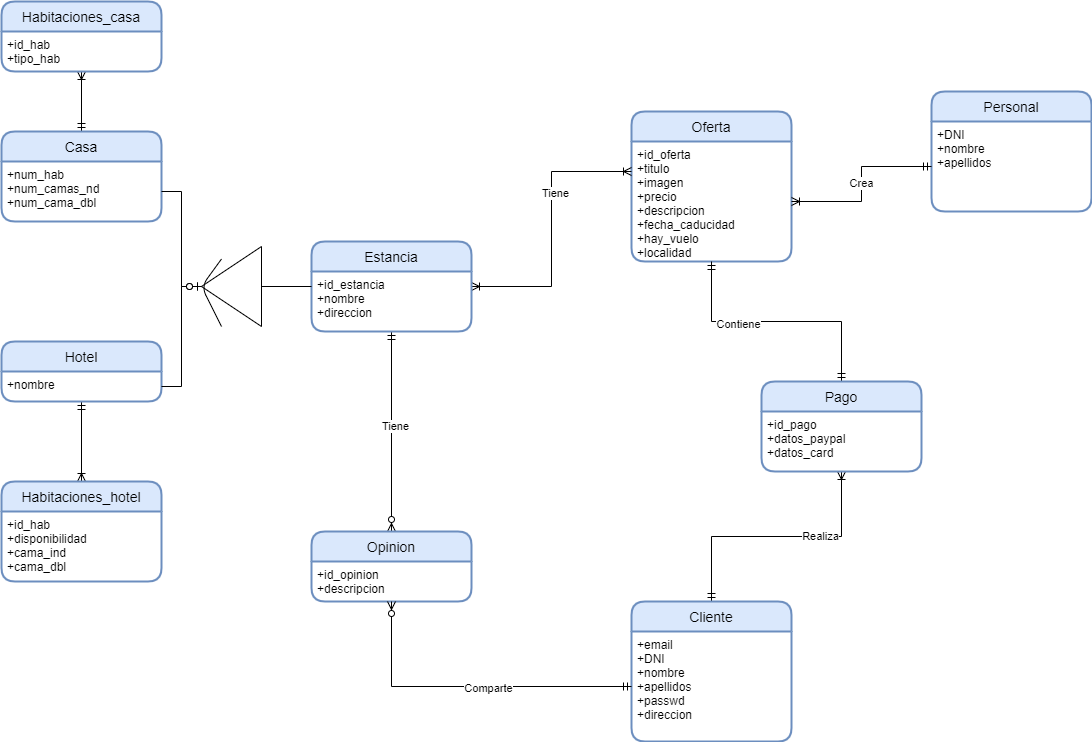

The diagram above was exported from draw.io. Its source (the exported page's mxGraphModel, read from the mxfile embedded in the PNG):
<mxGraphModel dx="2359" dy="836" grid="1" gridSize="10" guides="1" tooltips="1" connect="1" arrows="1" fold="1" page="1" pageScale="1" pageWidth="850" pageHeight="1100" math="0" shadow="0" extFonts="Permanent Marker^https://fonts.googleapis.com/css?family=Permanent+Marker">
  <root>
    <mxCell id="0" />
    <mxCell id="1" parent="0" />
    <mxCell id="uZ-42cMQ-bZse3QOp9NN-39" value="Oferta" style="swimlane;childLayout=stackLayout;horizontal=1;startSize=30;horizontalStack=0;rounded=1;fontSize=14;fontStyle=0;strokeWidth=2;resizeParent=0;resizeLast=1;shadow=0;dashed=0;align=center;swimlaneFillColor=#ffffff;fillColor=#dae8fc;strokeColor=#6c8ebf;" vertex="1" parent="1">
      <mxGeometry x="390" y="120" width="160" height="150" as="geometry" />
    </mxCell>
    <mxCell id="uZ-42cMQ-bZse3QOp9NN-40" value="+id_oferta&#10;+titulo&#10;+imagen&#10;+precio&#10;+descripcion&#10;+fecha_caducidad&#10;+hay_vuelo&#10;+localidad" style="align=left;strokeColor=none;fillColor=none;spacingLeft=4;fontSize=12;verticalAlign=top;resizable=0;rotatable=0;part=1;" vertex="1" parent="uZ-42cMQ-bZse3QOp9NN-39">
      <mxGeometry y="30" width="160" height="120" as="geometry" />
    </mxCell>
    <mxCell id="uZ-42cMQ-bZse3QOp9NN-42" value="Personal" style="swimlane;childLayout=stackLayout;horizontal=1;startSize=30;horizontalStack=0;rounded=1;fontSize=14;fontStyle=0;strokeWidth=2;resizeParent=0;resizeLast=1;shadow=0;dashed=0;align=center;swimlaneFillColor=#ffffff;fillColor=#dae8fc;strokeColor=#6c8ebf;" vertex="1" parent="1">
      <mxGeometry x="690" y="100" width="160" height="120" as="geometry" />
    </mxCell>
    <mxCell id="uZ-42cMQ-bZse3QOp9NN-43" value="+DNI&#10;+nombre&#10;+apellidos" style="align=left;strokeColor=none;fillColor=none;spacingLeft=4;fontSize=12;verticalAlign=top;resizable=0;rotatable=0;part=1;" vertex="1" parent="uZ-42cMQ-bZse3QOp9NN-42">
      <mxGeometry y="30" width="160" height="90" as="geometry" />
    </mxCell>
    <mxCell id="uZ-42cMQ-bZse3QOp9NN-84" style="edgeStyle=orthogonalEdgeStyle;rounded=0;orthogonalLoop=1;jettySize=auto;html=1;entryX=0.5;entryY=1;entryDx=0;entryDy=0;startArrow=ERmandOne;startFill=0;endArrow=ERoneToMany;endFill=0;" edge="1" parent="1" source="uZ-42cMQ-bZse3QOp9NN-44" target="uZ-42cMQ-bZse3QOp9NN-58">
      <mxGeometry relative="1" as="geometry" />
    </mxCell>
    <mxCell id="uZ-42cMQ-bZse3QOp9NN-87" value="Realiza" style="edgeLabel;html=1;align=center;verticalAlign=middle;resizable=0;points=[];" vertex="1" connectable="0" parent="uZ-42cMQ-bZse3QOp9NN-84">
      <mxGeometry x="0.3333" y="1" relative="1" as="geometry">
        <mxPoint as="offset" />
      </mxGeometry>
    </mxCell>
    <mxCell id="uZ-42cMQ-bZse3QOp9NN-44" value="Cliente" style="swimlane;childLayout=stackLayout;horizontal=1;startSize=30;horizontalStack=0;rounded=1;fontSize=14;fontStyle=0;strokeWidth=2;resizeParent=0;resizeLast=1;shadow=0;dashed=0;align=center;swimlaneFillColor=#ffffff;fillColor=#dae8fc;strokeColor=#6c8ebf;" vertex="1" parent="1">
      <mxGeometry x="390" y="610" width="160" height="140" as="geometry" />
    </mxCell>
    <mxCell id="uZ-42cMQ-bZse3QOp9NN-45" value="+email&#10;+DNI&#10;+nombre&#10;+apellidos&#10;+passwd&#10;+direccion" style="align=left;strokeColor=none;fillColor=none;spacingLeft=4;fontSize=12;verticalAlign=top;resizable=0;rotatable=0;part=1;" vertex="1" parent="uZ-42cMQ-bZse3QOp9NN-44">
      <mxGeometry y="30" width="160" height="110" as="geometry" />
    </mxCell>
    <mxCell id="uZ-42cMQ-bZse3QOp9NN-48" value="Crea" style="edgeStyle=orthogonalEdgeStyle;rounded=0;orthogonalLoop=1;jettySize=auto;html=1;exitX=1;exitY=0.5;exitDx=0;exitDy=0;entryX=0;entryY=0.5;entryDx=0;entryDy=0;endArrow=ERmandOne;endFill=0;startArrow=ERoneToMany;startFill=0;" edge="1" parent="1" source="uZ-42cMQ-bZse3QOp9NN-40" target="uZ-42cMQ-bZse3QOp9NN-43">
      <mxGeometry relative="1" as="geometry" />
    </mxCell>
    <mxCell id="uZ-42cMQ-bZse3QOp9NN-85" style="edgeStyle=orthogonalEdgeStyle;rounded=0;orthogonalLoop=1;jettySize=auto;html=1;startArrow=ERmandOne;startFill=0;endArrow=ERmandOne;endFill=0;" edge="1" parent="1" source="uZ-42cMQ-bZse3QOp9NN-57" target="uZ-42cMQ-bZse3QOp9NN-40">
      <mxGeometry relative="1" as="geometry" />
    </mxCell>
    <mxCell id="uZ-42cMQ-bZse3QOp9NN-86" value="Contiene" style="edgeLabel;html=1;align=center;verticalAlign=middle;resizable=0;points=[];" vertex="1" connectable="0" parent="uZ-42cMQ-bZse3QOp9NN-85">
      <mxGeometry x="0.3129" y="2" relative="1" as="geometry">
        <mxPoint as="offset" />
      </mxGeometry>
    </mxCell>
    <mxCell id="uZ-42cMQ-bZse3QOp9NN-57" value="Pago" style="swimlane;childLayout=stackLayout;horizontal=1;startSize=30;horizontalStack=0;rounded=1;fontSize=14;fontStyle=0;strokeWidth=2;resizeParent=0;resizeLast=1;shadow=0;dashed=0;align=center;swimlaneFillColor=#ffffff;fillColor=#dae8fc;strokeColor=#6c8ebf;" vertex="1" parent="1">
      <mxGeometry x="520" y="390" width="160" height="90" as="geometry" />
    </mxCell>
    <mxCell id="uZ-42cMQ-bZse3QOp9NN-58" value="+id_pago&#10;+datos_paypal&#10;+datos_card" style="align=left;strokeColor=none;fillColor=none;spacingLeft=4;fontSize=12;verticalAlign=top;resizable=0;rotatable=0;part=1;" vertex="1" parent="uZ-42cMQ-bZse3QOp9NN-57">
      <mxGeometry y="30" width="160" height="60" as="geometry" />
    </mxCell>
    <mxCell id="uZ-42cMQ-bZse3QOp9NN-92" style="edgeStyle=orthogonalEdgeStyle;rounded=0;orthogonalLoop=1;jettySize=auto;html=1;entryX=0;entryY=0.25;entryDx=0;entryDy=0;startArrow=ERoneToMany;startFill=0;endArrow=ERoneToMany;endFill=0;" edge="1" parent="1" source="uZ-42cMQ-bZse3QOp9NN-60" target="uZ-42cMQ-bZse3QOp9NN-40">
      <mxGeometry relative="1" as="geometry" />
    </mxCell>
    <mxCell id="uZ-42cMQ-bZse3QOp9NN-116" value="Tiene" style="edgeLabel;html=1;align=center;verticalAlign=middle;resizable=0;points=[];" vertex="1" connectable="0" parent="uZ-42cMQ-bZse3QOp9NN-92">
      <mxGeometry x="0.2688" y="-3" relative="1" as="geometry">
        <mxPoint as="offset" />
      </mxGeometry>
    </mxCell>
    <mxCell id="uZ-42cMQ-bZse3QOp9NN-93" style="edgeStyle=orthogonalEdgeStyle;rounded=0;orthogonalLoop=1;jettySize=auto;html=1;entryX=0.5;entryY=0;entryDx=0;entryDy=0;startArrow=ERmandOne;startFill=0;endArrow=ERzeroToMany;endFill=1;" edge="1" parent="1" source="uZ-42cMQ-bZse3QOp9NN-60" target="uZ-42cMQ-bZse3QOp9NN-64">
      <mxGeometry relative="1" as="geometry" />
    </mxCell>
    <mxCell id="uZ-42cMQ-bZse3QOp9NN-114" value="Tiene" style="edgeLabel;html=1;align=center;verticalAlign=middle;resizable=0;points=[];" vertex="1" connectable="0" parent="uZ-42cMQ-bZse3QOp9NN-93">
      <mxGeometry x="-0.0649" y="3" relative="1" as="geometry">
        <mxPoint as="offset" />
      </mxGeometry>
    </mxCell>
    <mxCell id="uZ-42cMQ-bZse3QOp9NN-60" value="Estancia" style="swimlane;childLayout=stackLayout;horizontal=1;startSize=30;horizontalStack=0;rounded=1;fontSize=14;fontStyle=0;strokeWidth=2;resizeParent=0;resizeLast=1;shadow=0;dashed=0;align=center;swimlaneFillColor=#ffffff;fillColor=#dae8fc;strokeColor=#6c8ebf;" vertex="1" parent="1">
      <mxGeometry x="70" y="250" width="160" height="90" as="geometry" />
    </mxCell>
    <mxCell id="uZ-42cMQ-bZse3QOp9NN-61" value="+id_estancia&#10;+nombre&#10;+direccion" style="align=left;strokeColor=none;fillColor=none;spacingLeft=4;fontSize=12;verticalAlign=top;resizable=0;rotatable=0;part=1;" vertex="1" parent="uZ-42cMQ-bZse3QOp9NN-60">
      <mxGeometry y="30" width="160" height="60" as="geometry" />
    </mxCell>
    <mxCell id="uZ-42cMQ-bZse3QOp9NN-64" value="Opinion" style="swimlane;childLayout=stackLayout;horizontal=1;startSize=30;horizontalStack=0;rounded=1;fontSize=14;fontStyle=0;strokeWidth=2;resizeParent=0;resizeLast=1;shadow=0;dashed=0;align=center;swimlaneFillColor=#ffffff;fillColor=#dae8fc;strokeColor=#6c8ebf;" vertex="1" parent="1">
      <mxGeometry x="70" y="540" width="160" height="70" as="geometry" />
    </mxCell>
    <mxCell id="uZ-42cMQ-bZse3QOp9NN-65" value="+id_opinion&#10;+descripcion" style="align=left;strokeColor=none;fillColor=none;spacingLeft=4;fontSize=12;verticalAlign=top;resizable=0;rotatable=0;part=1;" vertex="1" parent="uZ-42cMQ-bZse3QOp9NN-64">
      <mxGeometry y="30" width="160" height="40" as="geometry" />
    </mxCell>
    <mxCell id="uZ-42cMQ-bZse3QOp9NN-95" style="edgeStyle=orthogonalEdgeStyle;rounded=0;orthogonalLoop=1;jettySize=auto;html=1;startArrow=ERmandOne;startFill=0;endArrow=ERoneToMany;endFill=0;entryX=0.5;entryY=0;entryDx=0;entryDy=0;" edge="1" parent="1" source="uZ-42cMQ-bZse3QOp9NN-66" target="uZ-42cMQ-bZse3QOp9NN-70">
      <mxGeometry relative="1" as="geometry" />
    </mxCell>
    <mxCell id="uZ-42cMQ-bZse3QOp9NN-66" value="Hotel" style="swimlane;childLayout=stackLayout;horizontal=1;startSize=30;horizontalStack=0;rounded=1;fontSize=14;fontStyle=0;strokeWidth=2;resizeParent=0;resizeLast=1;shadow=0;dashed=0;align=center;swimlaneFillColor=#ffffff;fillColor=#dae8fc;strokeColor=#6c8ebf;" vertex="1" parent="1">
      <mxGeometry x="-240" y="350" width="160" height="60" as="geometry" />
    </mxCell>
    <mxCell id="uZ-42cMQ-bZse3QOp9NN-67" value="+nombre" style="align=left;strokeColor=none;fillColor=none;spacingLeft=4;fontSize=12;verticalAlign=top;resizable=0;rotatable=0;part=1;" vertex="1" parent="uZ-42cMQ-bZse3QOp9NN-66">
      <mxGeometry y="30" width="160" height="30" as="geometry" />
    </mxCell>
    <mxCell id="uZ-42cMQ-bZse3QOp9NN-96" style="edgeStyle=orthogonalEdgeStyle;rounded=0;orthogonalLoop=1;jettySize=auto;html=1;entryX=0.5;entryY=1;entryDx=0;entryDy=0;startArrow=ERmandOne;startFill=0;endArrow=ERoneToMany;endFill=0;" edge="1" parent="1" source="uZ-42cMQ-bZse3QOp9NN-68" target="uZ-42cMQ-bZse3QOp9NN-73">
      <mxGeometry relative="1" as="geometry" />
    </mxCell>
    <mxCell id="uZ-42cMQ-bZse3QOp9NN-68" value="Casa" style="swimlane;childLayout=stackLayout;horizontal=1;startSize=30;horizontalStack=0;rounded=1;fontSize=14;fontStyle=0;strokeWidth=2;resizeParent=0;resizeLast=1;shadow=0;dashed=0;align=center;swimlaneFillColor=#ffffff;fillColor=#dae8fc;strokeColor=#6c8ebf;" vertex="1" parent="1">
      <mxGeometry x="-240" y="140" width="160" height="90" as="geometry" />
    </mxCell>
    <mxCell id="uZ-42cMQ-bZse3QOp9NN-69" value="+num_hab&#10;+num_camas_nd&#10;+num_cama_dbl" style="align=left;strokeColor=none;fillColor=none;spacingLeft=4;fontSize=12;verticalAlign=top;resizable=0;rotatable=0;part=1;" vertex="1" parent="uZ-42cMQ-bZse3QOp9NN-68">
      <mxGeometry y="30" width="160" height="60" as="geometry" />
    </mxCell>
    <mxCell id="uZ-42cMQ-bZse3QOp9NN-70" value="Habitaciones_hotel" style="swimlane;childLayout=stackLayout;horizontal=1;startSize=30;horizontalStack=0;rounded=1;fontSize=14;fontStyle=0;strokeWidth=2;resizeParent=0;resizeLast=1;shadow=0;dashed=0;align=center;swimlaneFillColor=#ffffff;fillColor=#dae8fc;strokeColor=#6c8ebf;" vertex="1" parent="1">
      <mxGeometry x="-240" y="490" width="160" height="100" as="geometry" />
    </mxCell>
    <mxCell id="uZ-42cMQ-bZse3QOp9NN-71" value="+id_hab&#10;+disponibilidad&#10;+cama_ind&#10;+cama_dbl" style="align=left;strokeColor=none;fillColor=none;spacingLeft=4;fontSize=12;verticalAlign=top;resizable=0;rotatable=0;part=1;" vertex="1" parent="uZ-42cMQ-bZse3QOp9NN-70">
      <mxGeometry y="30" width="160" height="70" as="geometry" />
    </mxCell>
    <mxCell id="uZ-42cMQ-bZse3QOp9NN-72" value="Habitaciones_casa" style="swimlane;childLayout=stackLayout;horizontal=1;startSize=30;horizontalStack=0;rounded=1;fontSize=14;fontStyle=0;strokeWidth=2;resizeParent=0;resizeLast=1;shadow=0;dashed=0;align=center;swimlaneFillColor=#ffffff;fillColor=#dae8fc;strokeColor=#6c8ebf;" vertex="1" parent="1">
      <mxGeometry x="-240" y="10" width="160" height="70" as="geometry" />
    </mxCell>
    <mxCell id="uZ-42cMQ-bZse3QOp9NN-73" value="+id_hab&#10;+tipo_hab" style="align=left;strokeColor=none;fillColor=none;spacingLeft=4;fontSize=12;verticalAlign=top;resizable=0;rotatable=0;part=1;" vertex="1" parent="uZ-42cMQ-bZse3QOp9NN-72">
      <mxGeometry y="30" width="160" height="40" as="geometry" />
    </mxCell>
    <mxCell id="uZ-42cMQ-bZse3QOp9NN-88" style="edgeStyle=orthogonalEdgeStyle;rounded=0;orthogonalLoop=1;jettySize=auto;html=1;exitX=0;exitY=0.5;exitDx=0;exitDy=0;entryX=0.5;entryY=1;entryDx=0;entryDy=0;startArrow=ERmandOne;startFill=0;endArrow=ERzeroToMany;endFill=1;" edge="1" parent="1" source="uZ-42cMQ-bZse3QOp9NN-45" target="uZ-42cMQ-bZse3QOp9NN-65">
      <mxGeometry relative="1" as="geometry" />
    </mxCell>
    <mxCell id="uZ-42cMQ-bZse3QOp9NN-115" value="Comparte" style="edgeLabel;html=1;align=center;verticalAlign=middle;resizable=0;points=[];" vertex="1" connectable="0" parent="uZ-42cMQ-bZse3QOp9NN-88">
      <mxGeometry x="-0.1118" y="1" relative="1" as="geometry">
        <mxPoint as="offset" />
      </mxGeometry>
    </mxCell>
    <mxCell id="uZ-42cMQ-bZse3QOp9NN-105" style="edgeStyle=orthogonalEdgeStyle;rounded=0;orthogonalLoop=1;jettySize=auto;html=1;entryX=0;entryY=0.25;entryDx=0;entryDy=0;startArrow=none;startFill=0;endArrow=none;endFill=0;" edge="1" parent="1" source="uZ-42cMQ-bZse3QOp9NN-104" target="uZ-42cMQ-bZse3QOp9NN-61">
      <mxGeometry relative="1" as="geometry" />
    </mxCell>
    <mxCell id="uZ-42cMQ-bZse3QOp9NN-104" value="" style="triangle;whiteSpace=wrap;html=1;strokeColor=#000000;fillColor=#ffffff;rotation=-180;" vertex="1" parent="1">
      <mxGeometry x="-40" y="255" width="60" height="80" as="geometry" />
    </mxCell>
    <mxCell id="uZ-42cMQ-bZse3QOp9NN-108" value="" style="endArrow=none;html=1;" edge="1" parent="1">
      <mxGeometry width="50" height="50" relative="1" as="geometry">
        <mxPoint x="-20" y="335" as="sourcePoint" />
        <mxPoint x="-20" y="267.5" as="targetPoint" />
        <Array as="points">
          <mxPoint x="-40" y="295" />
        </Array>
      </mxGeometry>
    </mxCell>
    <mxCell id="uZ-42cMQ-bZse3QOp9NN-112" style="edgeStyle=orthogonalEdgeStyle;rounded=0;orthogonalLoop=1;jettySize=auto;html=1;entryX=1;entryY=0.5;entryDx=0;entryDy=0;startArrow=none;startFill=0;endArrow=ERzeroToOne;endFill=1;" edge="1" parent="1" source="uZ-42cMQ-bZse3QOp9NN-69" target="uZ-42cMQ-bZse3QOp9NN-104">
      <mxGeometry relative="1" as="geometry" />
    </mxCell>
    <mxCell id="uZ-42cMQ-bZse3QOp9NN-113" style="edgeStyle=orthogonalEdgeStyle;rounded=0;orthogonalLoop=1;jettySize=auto;html=1;entryX=1;entryY=0.5;entryDx=0;entryDy=0;startArrow=none;startFill=0;endArrow=ERzeroToOne;endFill=1;" edge="1" parent="1" source="uZ-42cMQ-bZse3QOp9NN-67" target="uZ-42cMQ-bZse3QOp9NN-104">
      <mxGeometry relative="1" as="geometry" />
    </mxCell>
  </root>
</mxGraphModel>